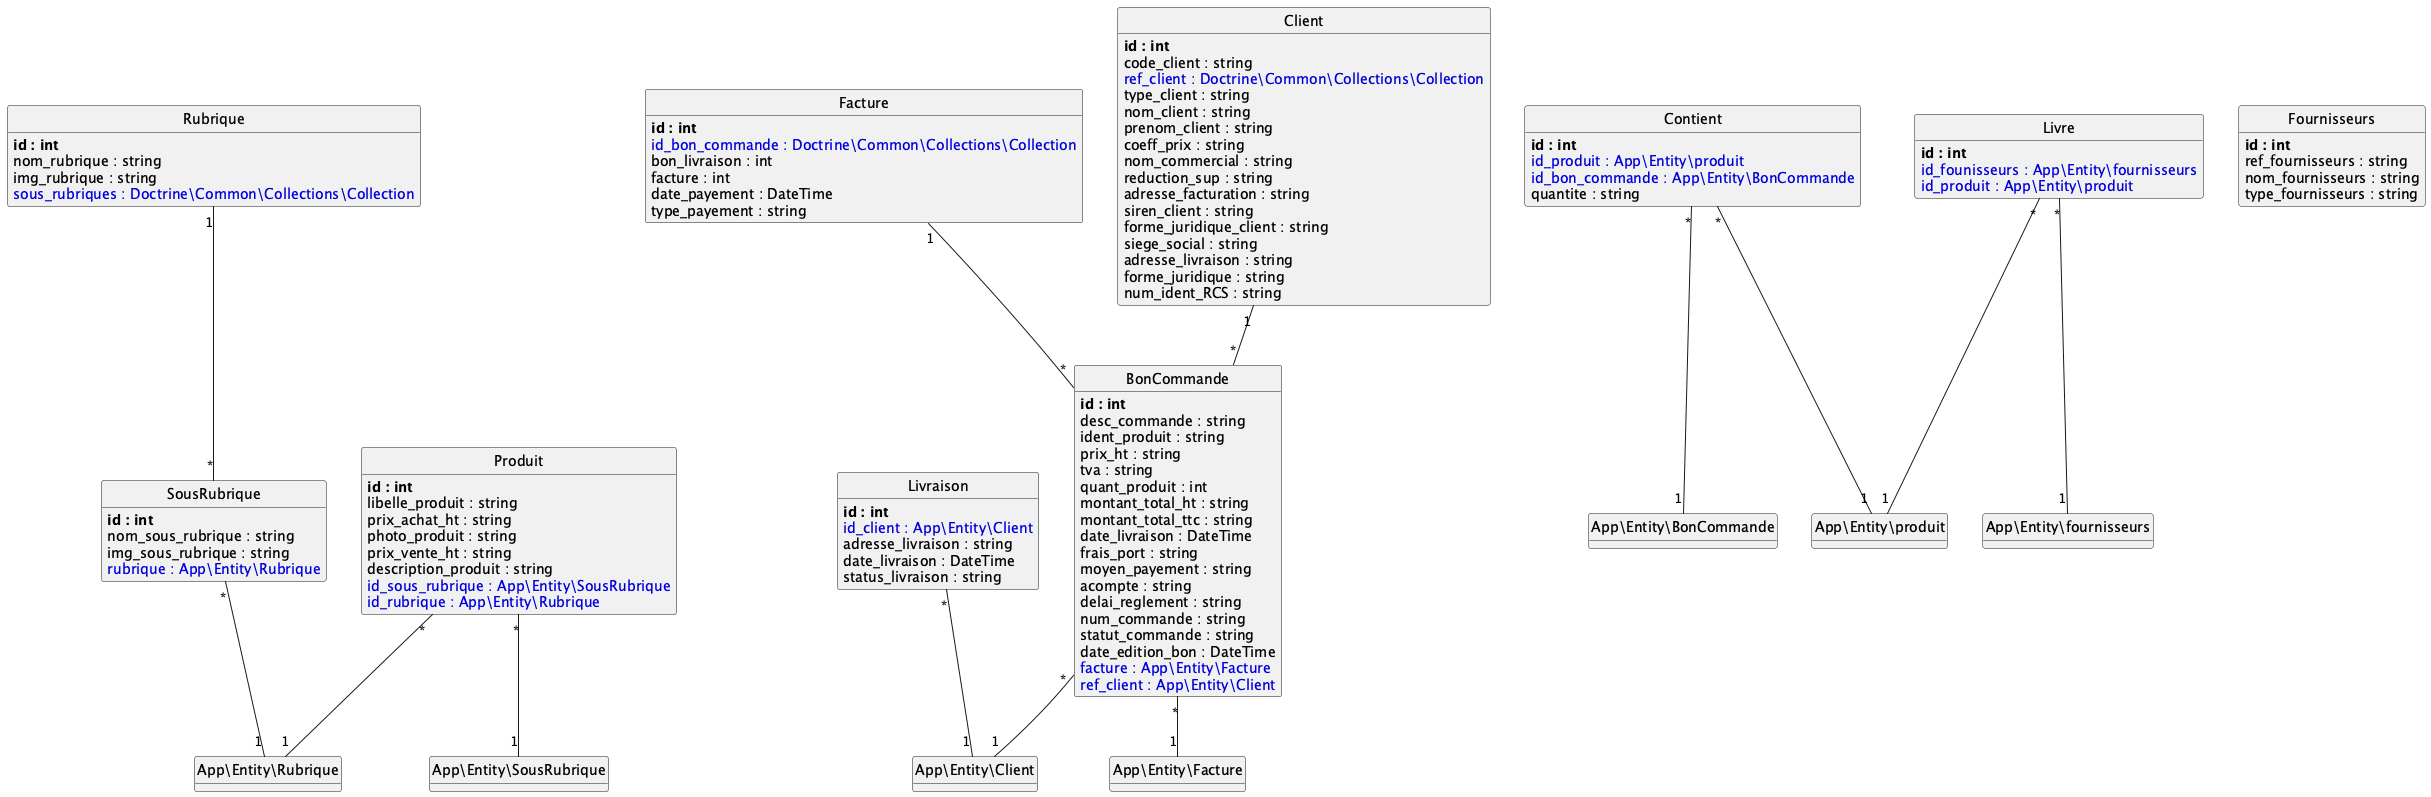

The diagram above was rendered by PlantUML. Its source (embedded in the PNG):
@startuml
class Rubrique {
	**id : int**
	nom_rubrique : string
	img_rubrique : string
	<color:#0000dd>sous_rubriques : Doctrine\Common\Collections\Collection</color>
}

class Livraison {
	**id : int**
	<color:#0000dd>id_client : App\Entity\Client</color>
	adresse_livraison : string
	date_livraison : DateTime
	status_livraison : string
}

class Contient {
	**id : int**
	<color:#0000dd>id_produit : App\Entity\produit</color>
	<color:#0000dd>id_bon_commande : App\Entity\BonCommande</color>
	quantite : string
}

class Produit {
	**id : int**
	libelle_produit : string
	prix_achat_ht : string
	photo_produit : string
	prix_vente_ht : string
	description_produit : string
	<color:#0000dd>id_sous_rubrique : App\Entity\SousRubrique</color>
	<color:#0000dd>id_rubrique : App\Entity\Rubrique</color>
}

class Facture {
	**id : int**
	<color:#0000dd>id_bon_commande : Doctrine\Common\Collections\Collection</color>
	bon_livraison : int
	facture : int
	date_payement : DateTime
	type_payement : string
}

class BonCommande {
	**id : int**
	desc_commande : string
	ident_produit : string
	prix_ht : string
	tva : string
	quant_produit : int
	montant_total_ht : string
	montant_total_ttc : string
	date_livraison : DateTime
	frais_port : string
	moyen_payement : string
	acompte : string
	delai_reglement : string
	num_commande : string
	statut_commande : string
	date_edition_bon : DateTime
	<color:#0000dd>facture : App\Entity\Facture</color>
	<color:#0000dd>ref_client : App\Entity\Client</color>
}

class Livre {
	**id : int**
	<color:#0000dd>id_founisseurs : App\Entity\fournisseurs</color>
	<color:#0000dd>id_produit : App\Entity\produit</color>
}

class SousRubrique {
	**id : int**
	nom_sous_rubrique : string
	img_sous_rubrique : string
	<color:#0000dd>rubrique : App\Entity\Rubrique</color>
}

class Fournisseurs {
	**id : int**
	ref_fournisseurs : string
	nom_fournisseurs : string
	type_fournisseurs : string
}

class Client {
	**id : int**
	code_client : string
	<color:#0000dd>ref_client : Doctrine\Common\Collections\Collection</color>
	type_client : string
	nom_client : string
	prenom_client : string
	coeff_prix : string
	nom_commercial : string
	reduction_sup : string
	adresse_facturation : string
	siren_client : string
	forme_juridique_client : string
	siege_social : string
	adresse_livraison : string
	forme_juridique : string
	num_ident_RCS : string
}

Rubrique "1"--"*" SousRubrique
Livraison "*"--"1" App\Entity\Client
Contient "*"--"1" App\Entity\produit
Contient "*"--"1" App\Entity\BonCommande
Produit "*"--"1" App\Entity\SousRubrique
Produit "*"--"1" App\Entity\Rubrique
Facture "1"--"*" BonCommande
BonCommande "*"--"1" App\Entity\Facture
BonCommande "*"--"1" App\Entity\Client
Livre "*"--"1" App\Entity\fournisseurs
Livre "*"--"1" App\Entity\produit
SousRubrique "*"--"1" App\Entity\Rubrique
Client "1"--"*" BonCommande

hide methods
hide circle
@enduml